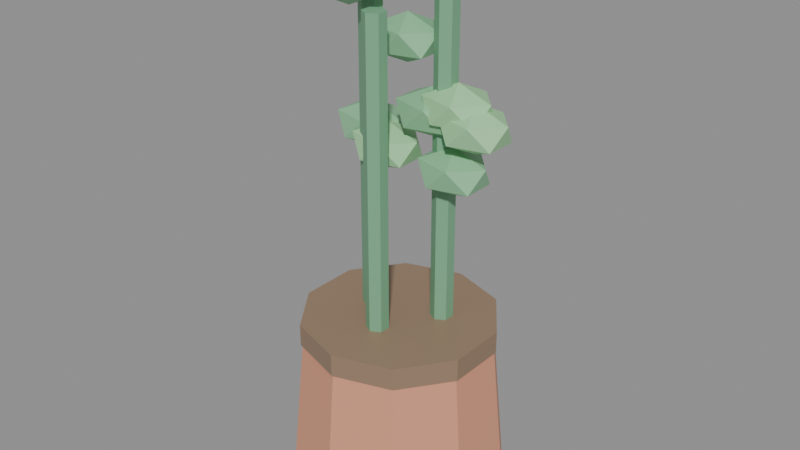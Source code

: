 # Source: PLANTA_MANJERICAO_v01.blend  (saved by Blender 4.2.66; exported with 4.5.12 LTS)
import bpy
from mathutils import Matrix  # noqa: F401  (used for matrix-valued properties, if any)

bpy.ops.wm.read_factory_settings(use_empty=True)
scene = bpy.context.scene
scene.name = 'Scene'

# ---- materials (node trees are filled in below, after node groups)
mat_polyroom_pbr = bpy.data.materials.new('Polyroom_PBR')

# ---- material node trees
mat_polyroom_pbr.use_nodes = True; mat_polyroom_pbr.node_tree.nodes.clear()
_N = mat_polyroom_pbr.node_tree.nodes; _L = mat_polyroom_pbr.node_tree.links
n0 = _N.new('ShaderNodeOutputMaterial'); n0.name = 'Material Output'; n0.location = (300, 0)
n1 = _N.new('ShaderNodeBsdfPrincipled'); n1.name = 'Principled BSDF'; n1.location = (0, 0)
n2 = _N.new('ShaderNodeVertexColor'); n2.name = 'Color Attribute'; n2.location = (-300, 0)
n2.layer_name = 'Color'
_L.new(n2.outputs[0], n1.inputs[0])
_L.new(n1.outputs[0], n0.inputs[0])
n0.is_active_output = True

# ---- meshes
me_planta_manjericao = bpy.data.meshes.new('PLANTA_MANJERICAO')
me_planta_manjericao.from_pydata([(0.0, 0.1, 0.0), (0.0, 0.085, 0.16), (0.05878, 0.0809, 0.0), (0.04996, 0.06877, 0.16), (0.09511, 0.0309, 0.0), (0.08084, 0.02627, 0.16), (0.09511, -0.0309, 0.0), (0.08084, -0.02627, 0.16), (0.05878, -0.0809, 0.0), (0.04996, -0.06877, 0.16), (0.0, -0.1, 0.0), (0.0, -0.085, 0.16), (-0.05878, -0.0809, 0.0), (-0.04996, -0.06877, 0.16), (-0.09511, -0.0309, 0.0), (-0.08084, -0.02627, 0.16), (-0.09511, 0.0309, 0.0), (-0.08084, 0.02627, 0.16), (-0.05878, 0.0809, 0.0), (-0.04996, 0.06877, 0.16), (0.0, 0.088, 0.145), (0.0, 0.088, 0.165), (0.05173, 0.07119, 0.145), (0.05173, 0.07119, 0.165), (0.08369, 0.02719, 0.145), (0.08369, 0.02719, 0.165), (0.08369, -0.02719, 0.145), (0.08369, -0.02719, 0.165), (0.05173, -0.07119, 0.145), (0.05173, -0.07119, 0.165), (0.0, -0.088, 0.145), (0.0, -0.088, 0.165), (-0.05173, -0.07119, 0.145), (-0.05173, -0.07119, 0.165), (-0.08369, -0.02719, 0.145), (-0.08369, -0.02719, 0.165), (-0.08369, 0.02719, 0.145), (-0.08369, 0.02719, 0.165), (-0.05173, 0.07119, 0.145), (-0.05173, 0.07119, 0.165), (-0.03, 0.01, 0.16), (-0.03, 0.01, 0.46), (-0.02134, 0.005, 0.16), (-0.02134, 0.005, 0.46), (-0.02134, -0.005, 0.16), (-0.02134, -0.005, 0.46), (-0.03, -0.01, 0.16), (-0.03, -0.01, 0.46), (-0.03866, -0.005, 0.16), (-0.03866, -0.005, 0.46), (-0.03866, 0.005, 0.16), (-0.03866, 0.005, 0.46), (0.03, 0.03, 0.16), (0.03, 0.03, 0.5), (0.03866, 0.025, 0.16), (0.03866, 0.025, 0.5), (0.03866, 0.015, 0.16), (0.03866, 0.015, 0.5), (0.03, 0.01, 0.16), (0.03, 0.01, 0.5), (0.02134, 0.015, 0.16), (0.02134, 0.015, 0.5), (0.02134, 0.025, 0.16), (0.02134, 0.025, 0.5), (0.0, -0.02, 0.16), (0.0, -0.02, 0.44), (0.00866, -0.025, 0.16), (0.00866, -0.025, 0.44), (0.00866, -0.035, 0.16), (0.00866, -0.035, 0.44), (0.0, -0.04, 0.16), (0.0, -0.04, 0.44), (-0.00866, -0.035, 0.16), (-0.00866, -0.035, 0.44), (-0.00866, -0.025, 0.16), (-0.00866, -0.025, 0.44), (-0.0123, 0.02464, 0.3831), (0.01303, 0.009924, 0.3948), (-0.02197, 0.0008263, 0.3948), (-0.0436, 0.02464, 0.3948), (-0.02197, 0.04846, 0.3948), (0.01303, 0.03936, 0.3948), (-0.002625, 0.0008263, 0.4135), (-0.03762, 0.009924, 0.4135), (-0.03762, 0.03936, 0.4135), (-0.002625, 0.04846, 0.4135), (0.01901, 0.02464, 0.4135), (-0.0123, 0.02464, 0.4251), (0.04204, 0.02056, 0.3375), (0.06736, 0.00584, 0.3491), (0.03236, -0.003258, 0.3491), (0.01073, 0.02056, 0.3491), (0.03236, 0.04438, 0.3491), (0.06736, 0.03528, 0.3491), (0.05171, -0.003258, 0.3679), (0.01671, 0.00584, 0.3679), (0.01671, 0.03528, 0.3679), (0.05171, 0.04438, 0.3679), (0.07334, 0.02056, 0.3679), (0.04204, 0.02056, 0.3795), (0.0424, 0.01616, 0.285), (0.06772, 0.001443, 0.2966), (0.03272, -0.007655, 0.2966), (0.01109, 0.01616, 0.2966), (0.03272, 0.03998, 0.2966), (0.06772, 0.03088, 0.2966), (0.05207, -0.007655, 0.3154), (0.01707, 0.001443, 0.3154), (0.01707, 0.03088, 0.3154), (0.05207, 0.03998, 0.3154), (0.0737, 0.01616, 0.3154), (0.0424, 0.01616, 0.327), (-0.02147, 0.009543, 0.2935), (0.003859, -0.005177, 0.3051), (-0.03114, -0.01428, 0.3051), (-0.05277, 0.009543, 0.3051), (-0.03114, 0.03336, 0.3051), (0.003859, 0.02426, 0.3051), (-0.01179, -0.01428, 0.3239), (-0.04679, -0.005177, 0.3239), (-0.04679, 0.02426, 0.3239), (-0.01179, 0.03336, 0.3239), (0.009838, 0.009543, 0.3239), (-0.02147, 0.009543, 0.3355), (-0.05453, 0.02809, 0.2988), (-0.02921, 0.01337, 0.3104), (-0.06421, 0.00427, 0.3104), (-0.08584, 0.02809, 0.3104), (-0.06421, 0.05191, 0.3104), (-0.02921, 0.04281, 0.3104), (-0.04486, 0.00427, 0.3292), (-0.07986, 0.01337, 0.3292), (-0.07986, 0.04281, 0.3292), (-0.04486, 0.05191, 0.3292), (-0.02323, 0.02809, 0.3292), (-0.05453, 0.02809, 0.3408), (0.008633, 0.05064, 0.4306), (0.03396, 0.03592, 0.4422), (-0.00104, 0.02682, 0.4422), (-0.02267, 0.05064, 0.4422), (-0.00104, 0.07446, 0.4422), (0.03396, 0.06536, 0.4422), (0.01831, 0.02682, 0.461), (-0.01669, 0.03592, 0.461), (-0.01669, 0.06536, 0.461), (0.01831, 0.07446, 0.461), (0.03994, 0.05064, 0.461), (0.008633, 0.05064, 0.4726), (-0.03528, -0.01849, 0.4352), (-0.009958, -0.03321, 0.4468), (-0.04496, -0.0423, 0.4468), (-0.06659, -0.01849, 0.4468), (-0.04496, 0.005331, 0.4468), (-0.009958, -0.003767, 0.4468), (-0.02561, -0.0423, 0.4656), (-0.06061, -0.03321, 0.4656), (-0.06061, -0.003767, 0.4656), (-0.02561, 0.005331, 0.4656), (-0.00398, -0.01849, 0.4656), (-0.03528, -0.01849, 0.4772), (0.06025, 0.01815, 0.3253), (0.08558, 0.003426, 0.3369), (0.05058, -0.005672, 0.3369), (0.02895, 0.01815, 0.3369), (0.05058, 0.04196, 0.3369), (0.08558, 0.03287, 0.3369), (0.06992, -0.005672, 0.3557), (0.03492, 0.003426, 0.3557), (0.03492, 0.03287, 0.3557), (0.06992, 0.04196, 0.3557), (0.09155, 0.01815, 0.3557), (0.06025, 0.01815, 0.3673), (0.01597, 0.02037, 0.3284), (0.0413, 0.005655, 0.34), (0.006299, -0.003443, 0.34), (-0.01533, 0.02037, 0.34), (0.006299, 0.04419, 0.34), (0.0413, 0.0351, 0.34), (0.02565, -0.003443, 0.3587), (-0.009353, 0.005655, 0.3587), (-0.009353, 0.0351, 0.3587), (0.02565, 0.04419, 0.3587), (0.04728, 0.02037, 0.3587), (0.01597, 0.02037, 0.3704)], [], [(0, 1, 3, 2), (2, 3, 5, 4), (4, 5, 7, 6), (6, 7, 9, 8), (8, 9, 11, 10), (10, 11, 13, 12), (12, 13, 15, 14), (14, 15, 17, 16), (3, 1, 19, 17, 15, 13, 11, 9, 7, 5), (16, 17, 19, 18), (18, 19, 1, 0), (0, 2, 4, 6, 8, 10, 12, 14, 16, 18), (20, 21, 23, 22), (22, 23, 25, 24), (24, 25, 27, 26), (26, 27, 29, 28), (28, 29, 31, 30), (30, 31, 33, 32), (32, 33, 35, 34), (34, 35, 37, 36), (23, 21, 39, 37, 35, 33, 31, 29, 27, 25), (36, 37, 39, 38), (38, 39, 21, 20), (20, 22, 24, 26, 28, 30, 32, 34, 36, 38), (40, 41, 43, 42), (42, 43, 45, 44), (44, 45, 47, 46), (46, 47, 49, 48), (43, 41, 51, 49, 47, 45), (48, 49, 51, 50), (50, 51, 41, 40), (40, 42, 44, 46, 48, 50), (52, 53, 55, 54), (54, 55, 57, 56), (56, 57, 59, 58), (58, 59, 61, 60), (55, 53, 63, 61, 59, 57), (60, 61, 63, 62), (62, 63, 53, 52), (52, 54, 56, 58, 60, 62), (64, 65, 67, 66), (66, 67, 69, 68), (68, 69, 71, 70), (70, 71, 73, 72), (67, 65, 75, 73, 71, 69), (72, 73, 75, 74), (74, 75, 65, 64), (64, 66, 68, 70, 72, 74), (76, 77, 78), (77, 76, 81), (76, 78, 79), (76, 79, 80), (76, 80, 81), (77, 81, 86), (78, 77, 82), (79, 78, 83), (80, 79, 84), (81, 80, 85), (77, 86, 82), (78, 82, 83), (79, 83, 84), (80, 84, 85), (81, 85, 86), (82, 86, 87), (83, 82, 87), (84, 83, 87), (85, 84, 87), (86, 85, 87), (88, 89, 90), (89, 88, 93), (88, 90, 91), (88, 91, 92), (88, 92, 93), (89, 93, 98), (90, 89, 94), (91, 90, 95), (92, 91, 96), (93, 92, 97), (89, 98, 94), (90, 94, 95), (91, 95, 96), (92, 96, 97), (93, 97, 98), (94, 98, 99), (95, 94, 99), (96, 95, 99), (97, 96, 99), (98, 97, 99), (100, 101, 102), (101, 100, 105), (100, 102, 103), (100, 103, 104), (100, 104, 105), (101, 105, 110), (102, 101, 106), (103, 102, 107), (104, 103, 108), (105, 104, 109), (101, 110, 106), (102, 106, 107), (103, 107, 108), (104, 108, 109), (105, 109, 110), (106, 110, 111), (107, 106, 111), (108, 107, 111), (109, 108, 111), (110, 109, 111), (112, 113, 114), (113, 112, 117), (112, 114, 115), (112, 115, 116), (112, 116, 117), (113, 117, 122), (114, 113, 118), (115, 114, 119), (116, 115, 120), (117, 116, 121), (113, 122, 118), (114, 118, 119), (115, 119, 120), (116, 120, 121), (117, 121, 122), (118, 122, 123), (119, 118, 123), (120, 119, 123), (121, 120, 123), (122, 121, 123), (124, 125, 126), (125, 124, 129), (124, 126, 127), (124, 127, 128), (124, 128, 129), (125, 129, 134), (126, 125, 130), (127, 126, 131), (128, 127, 132), (129, 128, 133), (125, 134, 130), (126, 130, 131), (127, 131, 132), (128, 132, 133), (129, 133, 134), (130, 134, 135), (131, 130, 135), (132, 131, 135), (133, 132, 135), (134, 133, 135), (136, 137, 138), (137, 136, 141), (136, 138, 139), (136, 139, 140), (136, 140, 141), (137, 141, 146), (138, 137, 142), (139, 138, 143), (140, 139, 144), (141, 140, 145), (137, 146, 142), (138, 142, 143), (139, 143, 144), (140, 144, 145), (141, 145, 146), (142, 146, 147), (143, 142, 147), (144, 143, 147), (145, 144, 147), (146, 145, 147), (148, 149, 150), (149, 148, 153), (148, 150, 151), (148, 151, 152), (148, 152, 153), (149, 153, 158), (150, 149, 154), (151, 150, 155), (152, 151, 156), (153, 152, 157), (149, 158, 154), (150, 154, 155), (151, 155, 156), (152, 156, 157), (153, 157, 158), (154, 158, 159), (155, 154, 159), (156, 155, 159), (157, 156, 159), (158, 157, 159), (160, 161, 162), (161, 160, 165), (160, 162, 163), (160, 163, 164), (160, 164, 165), (161, 165, 170), (162, 161, 166), (163, 162, 167), (164, 163, 168), (165, 164, 169), (161, 170, 166), (162, 166, 167), (163, 167, 168), (164, 168, 169), (165, 169, 170), (166, 170, 171), (167, 166, 171), (168, 167, 171), (169, 168, 171), (170, 169, 171), (172, 173, 174), (173, 172, 177), (172, 174, 175), (172, 175, 176), (172, 176, 177), (173, 177, 182), (174, 173, 178), (175, 174, 179), (176, 175, 180), (177, 176, 181), (173, 182, 178), (174, 178, 179), (175, 179, 180), (176, 180, 181), (177, 181, 182), (178, 182, 183), (179, 178, 183), (180, 179, 183), (181, 180, 183), (182, 181, 183)])
_uv = me_planta_manjericao.uv_layers.new(name='UVMap')
_uv.uv.foreach_set('vector', [0.4865, 0.2014, 0.4865, 0.0127, 0.55, 0.01069, 0.5613, 0.199, 0.5613, 0.199, 0.55, 0.01069, 0.6019, 0.01493, 0.6223, 0.204, 0.4865, 0.4341, 0.4865, 0.2471, 0.55, 0.2452, 0.5613, 0.4318, 0.5613, 0.4318, 0.55, 0.2452, 0.6017, 0.2508, 0.622, 0.4384, 0.2624, 0.6724, 0.2769, 0.4797, 0.3281, 0.486, 0.3226, 0.6799, 0.3226, 0.6799, 0.3281, 0.486, 0.3917, 0.486, 0.3974, 0.6799, 0.3974, 0.6799, 0.3917, 0.486, 0.4435, 0.4797, 0.4583, 0.6724, 0.4797, 0.6751, 0.5013, 0.4864, 0.5464, 0.4797, 0.5327, 0.6672, 0.1086, 0.4801, 0.04808, 0.4604, 0.01069, 0.409, 0.01069, 0.3454, 0.04808, 0.2939, 0.1086, 0.2743, 0.1691, 0.2939, 0.2065, 0.3454, 0.2065, 0.409, 0.1691, 0.4604, 0.5327, 0.6672, 0.5464, 0.4797, 0.6092, 0.4797, 0.6066, 0.6672, 0.6066, 0.6672, 0.6092, 0.4797, 0.6658, 0.4864, 0.6732, 0.6751, 0.01069, 0.1692, 0.01069, 0.09436, 0.05468, 0.03382, 0.1259, 0.01069, 0.197, 0.03382, 0.241, 0.09436, 0.241, 0.1692, 0.197, 0.2297, 0.1259, 0.2529, 0.05468, 0.2297, 0.2138, 0.7009, 0.2377, 0.6997, 0.241, 0.7655, 0.2171, 0.7667, 0.2171, 0.7667, 0.241, 0.7655, 0.2377, 0.8193, 0.2138, 0.8205, 0.07744, 0.6968, 0.1012, 0.6953, 0.1052, 0.761, 0.08152, 0.7625, 0.08152, 0.7625, 0.1052, 0.761, 0.1012, 0.8147, 0.07744, 0.8161, 0.08401, 0.5015, 0.1079, 0.5015, 0.1013, 0.5545, 0.07744, 0.5545, 0.07744, 0.5545, 0.1013, 0.5545, 0.1013, 0.6203, 0.07744, 0.6204, 0.07744, 0.6204, 0.1013, 0.6203, 0.1079, 0.6739, 0.08401, 0.6739, 0.16, 0.6724, 0.1362, 0.6717, 0.1293, 0.6251, 0.1531, 0.6258, 0.3011, 0.2035, 0.2624, 0.1502, 0.2624, 0.08432, 0.3011, 0.03104, 0.3637, 0.01069, 0.4264, 0.03104, 0.4651, 0.08432, 0.4651, 0.1502, 0.4264, 0.2035, 0.3637, 0.2238, 0.1531, 0.6258, 0.1293, 0.6251, 0.1293, 0.5601, 0.1531, 0.5608, 0.1531, 0.5608, 0.1293, 0.5601, 0.1362, 0.5015, 0.16, 0.5022, 0.2624, 0.3847, 0.2624, 0.3188, 0.3011, 0.2655, 0.3637, 0.2452, 0.4264, 0.2655, 0.4651, 0.3188, 0.4651, 0.3847, 0.4264, 0.4379, 0.3637, 0.4583, 0.3011, 0.4379, 0.8428, 0.3694, 0.8428, 0.01069, 0.8546, 0.01108, 0.8546, 0.3698, 0.8095, 0.7956, 0.8095, 0.439, 0.8216, 0.439, 0.8216, 0.7956, 0.7266, 0.7491, 0.7266, 0.3911, 0.7346, 0.3927, 0.7346, 0.7506, 0.7346, 0.7506, 0.7346, 0.3927, 0.7465, 0.3922, 0.7465, 0.7502, 0.4975, 0.9291, 0.487, 0.9351, 0.4765, 0.9291, 0.4765, 0.917, 0.487, 0.9109, 0.4975, 0.917, 0.7266, 0.3697, 0.7266, 0.01221, 0.7351, 0.01069, 0.7351, 0.3682, 0.7351, 0.3682, 0.7351, 0.01069, 0.7468, 0.01124, 0.7468, 0.3688, 0.2697, 0.9399, 0.2592, 0.9339, 0.2592, 0.9218, 0.2697, 0.9157, 0.2802, 0.9218, 0.2802, 0.9339, 0.8095, 0.4173, 0.8095, 0.01069, 0.8214, 0.01108, 0.8214, 0.4176, 0.2289, 0.6784, 0.2289, 0.2743, 0.241, 0.2743, 0.241, 0.6784, 0.6853, 0.4164, 0.6853, 0.01069, 0.6934, 0.01223, 0.6934, 0.4179, 0.6934, 0.4179, 0.6934, 0.01223, 0.7052, 0.01182, 0.7052, 0.4175, 0.8637, 0.3973, 0.8637, 0.4094, 0.8533, 0.4154, 0.8428, 0.4094, 0.8428, 0.3973, 0.8533, 0.3912, 0.6437, 0.4174, 0.6437, 0.01221, 0.6522, 0.01069, 0.6522, 0.4159, 0.6522, 0.4159, 0.6522, 0.01069, 0.6639, 0.01124, 0.6639, 0.4164, 0.9481, 0.7883, 0.9376, 0.7943, 0.9271, 0.7883, 0.9271, 0.7762, 0.9376, 0.7701, 0.9481, 0.7762, 0.04419, 0.8363, 0.04419, 0.5015, 0.05605, 0.5019, 0.05605, 0.8367, 0.01069, 0.8343, 0.01069, 0.5015, 0.0228, 0.5015, 0.0228, 0.8343, 0.7682, 0.3448, 0.7682, 0.01069, 0.7763, 0.01223, 0.7763, 0.3464, 0.7763, 0.3464, 0.7763, 0.01223, 0.7881, 0.01182, 0.7881, 0.3459, 0.487, 0.8895, 0.4765, 0.8835, 0.4765, 0.8714, 0.487, 0.8653, 0.4975, 0.8714, 0.4975, 0.8835, 0.7679, 0.7263, 0.7679, 0.3926, 0.7764, 0.3911, 0.7764, 0.7248, 0.7764, 0.7248, 0.7764, 0.3911, 0.7881, 0.3917, 0.7881, 0.7254, 0.2592, 0.8883, 0.2592, 0.8762, 0.2697, 0.8701, 0.2802, 0.8762, 0.2802, 0.8883, 0.2697, 0.8943, 0.2971, 0.7351, 0.2864, 0.7013, 0.3251, 0.7216, 0.2864, 0.7013, 0.2971, 0.7351, 0.2624, 0.7277, 0.2971, 0.7351, 0.3251, 0.7216, 0.3251, 0.7606, 0.2971, 0.7351, 0.3251, 0.7606, 0.2864, 0.7643, 0.2971, 0.7351, 0.2864, 0.7643, 0.2624, 0.7277, 0.648, 0.7321, 0.648, 0.6965, 0.6717, 0.7143, 0.876, 0.2316, 0.8796, 0.1949, 0.8994, 0.2091, 0.8796, 0.2656, 0.876, 0.2316, 0.8994, 0.2528, 0.5874, 0.8821, 0.5874, 0.921, 0.5638, 0.9031, 0.4541, 0.8982, 0.454, 0.9418, 0.4307, 0.9194, 0.648, 0.7321, 0.6717, 0.7143, 0.6667, 0.7431, 0.876, 0.2316, 0.8994, 0.2091, 0.8994, 0.2528, 0.5874, 0.921, 0.5681, 0.9283, 0.5638, 0.9031, 0.5874, 0.8821, 0.5638, 0.9031, 0.5681, 0.8653, 0.4541, 0.8982, 0.4307, 0.9194, 0.434, 0.8854, 0.9058, 0.4594, 0.9058, 0.4983, 0.8777, 0.4728, 0.867, 0.439, 0.9058, 0.4594, 0.8777, 0.4728, 0.843, 0.4654, 0.867, 0.439, 0.8777, 0.4728, 0.867, 0.5021, 0.843, 0.4654, 0.8777, 0.4728, 0.9058, 0.4983, 0.867, 0.5021, 0.8777, 0.4728, 0.8777, 0.7261, 0.867, 0.6923, 0.9058, 0.7126, 0.867, 0.6923, 0.8777, 0.7261, 0.843, 0.7187, 0.8777, 0.7261, 0.9058, 0.7126, 0.9058, 0.7516, 0.8777, 0.7261, 0.9058, 0.7516, 0.867, 0.7553, 0.8777, 0.7261, 0.867, 0.7553, 0.843, 0.7187, 0.6838, 0.9765, 0.6838, 0.9409, 0.7075, 0.9587, 0.876, 0.3237, 0.8796, 0.2869, 0.8994, 0.3012, 0.8796, 0.3576, 0.876, 0.3237, 0.8994, 0.3449, 0.9172, 0.8338, 0.9172, 0.8727, 0.8937, 0.8548, 0.9505, 0.4517, 0.9505, 0.4954, 0.9271, 0.473, 0.6838, 0.9765, 0.7075, 0.9587, 0.7025, 0.9875, 0.876, 0.3237, 0.8994, 0.3012, 0.8994, 0.3449, 0.9172, 0.8727, 0.8979, 0.8799, 0.8937, 0.8548, 0.9172, 0.8338, 0.8937, 0.8548, 0.8979, 0.817, 0.9505, 0.4517, 0.9271, 0.473, 0.9305, 0.439, 0.7465, 0.7924, 0.7465, 0.8313, 0.7184, 0.8058, 0.7077, 0.772, 0.7465, 0.7924, 0.7184, 0.8058, 0.6838, 0.7984, 0.7077, 0.772, 0.7184, 0.8058, 0.7077, 0.8351, 0.6838, 0.7984, 0.7184, 0.8058, 0.7465, 0.8313, 0.7077, 0.8351, 0.7184, 0.8058, 0.7184, 0.8903, 0.7077, 0.8565, 0.7465, 0.8768, 0.7077, 0.8565, 0.7184, 0.8903, 0.6838, 0.8828, 0.7184, 0.8903, 0.7465, 0.8768, 0.7465, 0.9157, 0.7184, 0.8903, 0.7465, 0.9157, 0.7077, 0.9195, 0.7184, 0.8903, 0.7077, 0.9195, 0.6838, 0.8828, 0.9208, 0.4004, 0.9208, 0.3647, 0.9445, 0.3826, 0.4307, 0.8301, 0.4343, 0.7934, 0.4541, 0.8076, 0.4343, 0.8641, 0.4307, 0.8301, 0.4541, 0.8513, 0.5424, 0.8821, 0.5424, 0.921, 0.5189, 0.9031, 0.9505, 0.5362, 0.9505, 0.5799, 0.9271, 0.5574, 0.9208, 0.4004, 0.9445, 0.3826, 0.9395, 0.4114, 0.4307, 0.8301, 0.4541, 0.8076, 0.4541, 0.8513, 0.5424, 0.921, 0.5231, 0.9283, 0.5189, 0.9031, 0.5424, 0.8821, 0.5189, 0.9031, 0.5231, 0.8653, 0.9505, 0.5362, 0.9271, 0.5574, 0.9305, 0.5235, 0.1532, 0.7782, 0.192, 0.782, 0.1639, 0.8075, 0.1293, 0.8149, 0.1532, 0.7782, 0.1639, 0.8075, 0.1532, 0.8413, 0.1293, 0.8149, 0.1639, 0.8075, 0.192, 0.8209, 0.1532, 0.8413, 0.1639, 0.8075, 0.192, 0.782, 0.192, 0.8209, 0.1639, 0.8075, 0.5144, 0.8101, 0.4797, 0.8175, 0.5037, 0.7809, 0.4797, 0.8175, 0.5144, 0.8101, 0.5037, 0.8439, 0.5144, 0.8101, 0.5037, 0.7809, 0.5424, 0.7846, 0.5144, 0.8101, 0.5424, 0.7846, 0.5424, 0.8236, 0.5144, 0.8101, 0.5424, 0.8236, 0.5037, 0.8439, 0.9384, 0.937, 0.9384, 0.9013, 0.9621, 0.9192, 0.876, 0.04746, 0.8796, 0.01069, 0.8994, 0.02497, 0.8796, 0.08139, 0.876, 0.04746, 0.8994, 0.06866, 0.6323, 0.8821, 0.6323, 0.921, 0.6088, 0.9031, 0.9442, 0.2076, 0.9442, 0.2513, 0.9208, 0.2288, 0.9384, 0.937, 0.9621, 0.9192, 0.9571, 0.948, 0.876, 0.04746, 0.8994, 0.02497, 0.8994, 0.06866, 0.6323, 0.921, 0.613, 0.9283, 0.6088, 0.9031, 0.6323, 0.8821, 0.6088, 0.9031, 0.613, 0.8653, 0.9442, 0.2076, 0.9208, 0.2288, 0.9242, 0.1949, 0.5878, 0.7809, 0.6266, 0.7846, 0.5985, 0.8101, 0.5638, 0.8175, 0.5878, 0.7809, 0.5985, 0.8101, 0.5878, 0.8439, 0.5638, 0.8175, 0.5985, 0.8101, 0.6266, 0.8236, 0.5878, 0.8439, 0.5985, 0.8101, 0.6266, 0.7846, 0.6266, 0.8236, 0.5985, 0.8101, 0.3812, 0.7305, 0.3465, 0.7379, 0.3705, 0.7013, 0.3465, 0.7379, 0.3812, 0.7305, 0.3705, 0.7643, 0.3812, 0.7305, 0.3705, 0.7013, 0.4093, 0.705, 0.3812, 0.7305, 0.4093, 0.705, 0.4093, 0.744, 0.3812, 0.7305, 0.4093, 0.744, 0.3705, 0.7643, 0.9386, 0.8689, 0.9386, 0.8333, 0.9623, 0.8511, 0.876, 0.1395, 0.8796, 0.1028, 0.8994, 0.117, 0.8796, 0.1735, 0.876, 0.1395, 0.8994, 0.1607, 0.9444, 0.0275, 0.9444, 0.0664, 0.9208, 0.04849, 0.9505, 0.6206, 0.9505, 0.6643, 0.9271, 0.6418, 0.9386, 0.8689, 0.9623, 0.8511, 0.9573, 0.8799, 0.876, 0.1395, 0.8994, 0.117, 0.8994, 0.1607, 0.9444, 0.0664, 0.9251, 0.07365, 0.9208, 0.04849, 0.9444, 0.0275, 0.9208, 0.04849, 0.9251, 0.01069, 0.9505, 0.6206, 0.9271, 0.6418, 0.9305, 0.6079, 0.1069, 0.8784, 0.1069, 0.9174, 0.07887, 0.8919, 0.06816, 0.8581, 0.1069, 0.8784, 0.07887, 0.8919, 0.04419, 0.8845, 0.06816, 0.8581, 0.07887, 0.8919, 0.06816, 0.9211, 0.04419, 0.8845, 0.07887, 0.8919, 0.1069, 0.9174, 0.06816, 0.9211, 0.07887, 0.8919, 0.1639, 0.723, 0.1293, 0.7305, 0.1532, 0.6938, 0.1293, 0.7305, 0.1639, 0.723, 0.1532, 0.7568, 0.1639, 0.723, 0.1532, 0.6938, 0.192, 0.6975, 0.1639, 0.723, 0.192, 0.6975, 0.192, 0.7365, 0.1639, 0.723, 0.192, 0.7365, 0.1532, 0.7568, 0.7289, 0.9765, 0.7289, 0.9409, 0.7526, 0.9587, 0.1814, 0.6303, 0.185, 0.5936, 0.2048, 0.6078, 0.185, 0.6643, 0.1814, 0.6303, 0.2048, 0.6515, 0.1528, 0.8795, 0.1528, 0.9184, 0.1293, 0.9005, 0.917, 0.914, 0.917, 0.9577, 0.8937, 0.9353, 0.7289, 0.9765, 0.7526, 0.9587, 0.7476, 0.9875, 0.1814, 0.6303, 0.2048, 0.6078, 0.2048, 0.6515, 0.1528, 0.9184, 0.1335, 0.9256, 0.1293, 0.9005, 0.1528, 0.8795, 0.1293, 0.9005, 0.1335, 0.8627, 0.917, 0.914, 0.8937, 0.9353, 0.897, 0.9013, 0.3251, 0.806, 0.3251, 0.845, 0.2971, 0.8195, 0.2864, 0.7857, 0.3251, 0.806, 0.2971, 0.8195, 0.2624, 0.8121, 0.2864, 0.7857, 0.2971, 0.8195, 0.2864, 0.8487, 0.2624, 0.8121, 0.2971, 0.8195, 0.3251, 0.845, 0.2864, 0.8487, 0.2971, 0.8195, 0.8777, 0.5527, 0.843, 0.5601, 0.867, 0.5235, 0.843, 0.5601, 0.8777, 0.5527, 0.867, 0.5865, 0.8777, 0.5527, 0.867, 0.5235, 0.9058, 0.5272, 0.8777, 0.5527, 0.9058, 0.5272, 0.9058, 0.5662, 0.8777, 0.5527, 0.9058, 0.5662, 0.867, 0.5865, 0.04419, 0.9781, 0.04419, 0.9425, 0.0679, 0.9603, 0.4307, 0.738, 0.4343, 0.7013, 0.4541, 0.7155, 0.4343, 0.772, 0.4307, 0.738, 0.4541, 0.7592, 0.9444, 0.1118, 0.9444, 0.1507, 0.9208, 0.1328, 0.9442, 0.2997, 0.9442, 0.3433, 0.9208, 0.3209, 0.04419, 0.9781, 0.0679, 0.9603, 0.06289, 0.9892, 0.4307, 0.738, 0.4541, 0.7155, 0.4541, 0.7592, 0.9444, 0.1507, 0.9251, 0.158, 0.9208, 0.1328, 0.9444, 0.1118, 0.9208, 0.1328, 0.9251, 0.09504, 0.9442, 0.2997, 0.9208, 0.3209, 0.9242, 0.2869, 0.4093, 0.806, 0.4093, 0.845, 0.3812, 0.8195, 0.3705, 0.7857, 0.4093, 0.806, 0.3812, 0.8195, 0.3465, 0.8121, 0.3705, 0.7857, 0.3812, 0.8195, 0.3705, 0.8487, 0.3465, 0.8121, 0.3812, 0.8195, 0.4093, 0.845, 0.3705, 0.8487, 0.3812, 0.8195, 0.5144, 0.7303, 0.5037, 0.6965, 0.5424, 0.7168, 0.5037, 0.6965, 0.5144, 0.7303, 0.4797, 0.7228, 0.5144, 0.7303, 0.5424, 0.7168, 0.5424, 0.7558, 0.5144, 0.7303, 0.5424, 0.7558, 0.5037, 0.7595, 0.5144, 0.7303, 0.5037, 0.7595, 0.4797, 0.7228, 0.2138, 0.9696, 0.2138, 0.934, 0.2375, 0.9518, 0.1814, 0.5382, 0.185, 0.5015, 0.2048, 0.5158, 0.185, 0.5722, 0.1814, 0.5382, 0.2048, 0.5594, 0.3701, 0.8869, 0.3701, 0.9258, 0.3465, 0.9079, 0.9505, 0.705, 0.9505, 0.7487, 0.9271, 0.7262, 0.2138, 0.9696, 0.2375, 0.9518, 0.2325, 0.9806, 0.1814, 0.5382, 0.2048, 0.5158, 0.2048, 0.5594, 0.3701, 0.9258, 0.3508, 0.9331, 0.3465, 0.9079, 0.3701, 0.8869, 0.3465, 0.9079, 0.3508, 0.8701, 0.9505, 0.705, 0.9271, 0.7262, 0.9305, 0.6923, 0.6266, 0.7168, 0.6266, 0.7558, 0.5985, 0.7303, 0.5878, 0.6965, 0.6266, 0.7168, 0.5985, 0.7303, 0.5638, 0.7228, 0.5878, 0.6965, 0.5985, 0.7303, 0.5878, 0.7595, 0.5638, 0.7228, 0.5985, 0.7303, 0.6266, 0.7558, 0.5878, 0.7595, 0.5985, 0.7303, 0.8777, 0.6371, 0.843, 0.6445, 0.867, 0.6079, 0.843, 0.6445, 0.8777, 0.6371, 0.867, 0.6709, 0.8777, 0.6371, 0.867, 0.6079, 0.9058, 0.6116, 0.8777, 0.6371, 0.9058, 0.6116, 0.9058, 0.6506, 0.8777, 0.6371, 0.9058, 0.6506, 0.867, 0.6709, 0.9656, 0.2305, 0.9656, 0.1949, 0.9893, 0.2127, 0.2138, 0.8787, 0.2174, 0.8419, 0.2372, 0.8562, 0.2174, 0.9126, 0.2138, 0.8787, 0.2372, 0.8999, 0.3251, 0.8869, 0.3251, 0.9258, 0.3016, 0.9079, 0.8329, 0.9141, 0.8329, 0.9578, 0.8095, 0.9353, 0.9656, 0.2305, 0.9893, 0.2127, 0.9843, 0.2415, 0.2138, 0.8787, 0.2372, 0.8562, 0.2372, 0.8999, 0.3251, 0.9258, 0.3058, 0.9331, 0.3016, 0.9079, 0.3251, 0.8869, 0.3016, 0.9079, 0.3058, 0.8701, 0.8329, 0.9141, 0.8095, 0.9353, 0.8129, 0.9014, 0.8335, 0.817, 0.8723, 0.8207, 0.8442, 0.8462, 0.8095, 0.8536, 0.8335, 0.817, 0.8442, 0.8462, 0.8335, 0.88, 0.8095, 0.8536, 0.8442, 0.8462, 0.8723, 0.8597, 0.8335, 0.88, 0.8442, 0.8462, 0.8723, 0.8207, 0.8723, 0.8597, 0.8442, 0.8462])
_ca = me_planta_manjericao.color_attributes.new('Color', 'FLOAT_COLOR', 'POINT')
_ca.data.foreach_set('color', [0.72, 0.32, 0.2, 1.0, 0.72, 0.32, 0.2, 1.0, 0.72, 0.32, 0.2, 1.0, 0.72, 0.32, 0.2, 1.0, 0.72, 0.32, 0.2, 1.0, 0.72, 0.32, 0.2, 1.0, 0.72, 0.32, 0.2, 1.0, 0.72, 0.32, 0.2, 1.0, 0.72, 0.32, 0.2, 1.0, 0.72, 0.32, 0.2, 1.0, 0.72, 0.32, 0.2, 1.0, 0.72, 0.32, 0.2, 1.0, 0.72, 0.32, 0.2, 1.0, 0.72, 0.32, 0.2, 1.0, 0.72, 0.32, 0.2, 1.0, 0.72, 0.32, 0.2, 1.0, 0.72, 0.32, 0.2, 1.0, 0.72, 0.32, 0.2, 1.0, 0.72, 0.32, 0.2, 1.0, 0.72, 0.32, 0.2, 1.0, 0.3, 0.2, 0.13, 1.0, 0.3, 0.2, 0.13, 1.0, 0.3, 0.2, 0.13, 1.0, 0.3, 0.2, 0.13, 1.0, 0.3, 0.2, 0.13, 1.0, 0.3, 0.2, 0.13, 1.0, 0.3, 0.2, 0.13, 1.0, 0.3, 0.2, 0.13, 1.0, 0.3, 0.2, 0.13, 1.0, 0.3, 0.2, 0.13, 1.0, 0.3, 0.2, 0.13, 1.0, 0.3, 0.2, 0.13, 1.0, 0.3, 0.2, 0.13, 1.0, 0.3, 0.2, 0.13, 1.0, 0.3, 0.2, 0.13, 1.0, 0.3, 0.2, 0.13, 1.0, 0.3, 0.2, 0.13, 1.0, 0.3, 0.2, 0.13, 1.0, 0.3, 0.2, 0.13, 1.0, 0.3, 0.2, 0.13, 1.0, 0.18, 0.42, 0.24, 1.0, 0.18, 0.42, 0.24, 1.0, 0.18, 0.42, 0.24, 1.0, 0.18, 0.42, 0.24, 1.0, 0.18, 0.42, 0.24, 1.0, 0.18, 0.42, 0.24, 1.0, 0.18, 0.42, 0.24, 1.0, 0.18, 0.42, 0.24, 1.0, 0.18, 0.42, 0.24, 1.0, 0.18, 0.42, 0.24, 1.0, 0.18, 0.42, 0.24, 1.0, 0.18, 0.42, 0.24, 1.0, 0.18, 0.42, 0.24, 1.0, 0.18, 0.42, 0.24, 1.0, 0.18, 0.42, 0.24, 1.0, 0.18, 0.42, 0.24, 1.0, 0.18, 0.42, 0.24, 1.0, 0.18, 0.42, 0.24, 1.0, 0.18, 0.42, 0.24, 1.0, 0.18, 0.42, 0.24, 1.0, 0.18, 0.42, 0.24, 1.0, 0.18, 0.42, 0.24, 1.0, 0.18, 0.42, 0.24, 1.0, 0.18, 0.42, 0.24, 1.0, 0.18, 0.42, 0.24, 1.0, 0.18, 0.42, 0.24, 1.0, 0.18, 0.42, 0.24, 1.0, 0.18, 0.42, 0.24, 1.0, 0.18, 0.42, 0.24, 1.0, 0.18, 0.42, 0.24, 1.0, 0.18, 0.42, 0.24, 1.0, 0.18, 0.42, 0.24, 1.0, 0.18, 0.42, 0.24, 1.0, 0.18, 0.42, 0.24, 1.0, 0.18, 0.42, 0.24, 1.0, 0.18, 0.42, 0.24, 1.0, 0.25, 0.55, 0.3, 1.0, 0.25, 0.55, 0.3, 1.0, 0.25, 0.55, 0.3, 1.0, 0.25, 0.55, 0.3, 1.0, 0.25, 0.55, 0.3, 1.0, 0.25, 0.55, 0.3, 1.0, 0.25, 0.55, 0.3, 1.0, 0.25, 0.55, 0.3, 1.0, 0.25, 0.55, 0.3, 1.0, 0.25, 0.55, 0.3, 1.0, 0.25, 0.55, 0.3, 1.0, 0.25, 0.55, 0.3, 1.0, 0.35, 0.68, 0.35, 1.0, 0.35, 0.68, 0.35, 1.0, 0.35, 0.68, 0.35, 1.0, 0.35, 0.68, 0.35, 1.0, 0.35, 0.68, 0.35, 1.0, 0.35, 0.68, 0.35, 1.0, 0.35, 0.68, 0.35, 1.0, 0.35, 0.68, 0.35, 1.0, 0.35, 0.68, 0.35, 1.0, 0.35, 0.68, 0.35, 1.0, 0.35, 0.68, 0.35, 1.0, 0.35, 0.68, 0.35, 1.0, 0.25, 0.55, 0.3, 1.0, 0.25, 0.55, 0.3, 1.0, 0.25, 0.55, 0.3, 1.0, 0.25, 0.55, 0.3, 1.0, 0.25, 0.55, 0.3, 1.0, 0.25, 0.55, 0.3, 1.0, 0.25, 0.55, 0.3, 1.0, 0.25, 0.55, 0.3, 1.0, 0.25, 0.55, 0.3, 1.0, 0.25, 0.55, 0.3, 1.0, 0.25, 0.55, 0.3, 1.0, 0.25, 0.55, 0.3, 1.0, 0.35, 0.68, 0.35, 1.0, 0.35, 0.68, 0.35, 1.0, 0.35, 0.68, 0.35, 1.0, 0.35, 0.68, 0.35, 1.0, 0.35, 0.68, 0.35, 1.0, 0.35, 0.68, 0.35, 1.0, 0.35, 0.68, 0.35, 1.0, 0.35, 0.68, 0.35, 1.0, 0.35, 0.68, 0.35, 1.0, 0.35, 0.68, 0.35, 1.0, 0.35, 0.68, 0.35, 1.0, 0.35, 0.68, 0.35, 1.0, 0.25, 0.55, 0.3, 1.0, 0.25, 0.55, 0.3, 1.0, 0.25, 0.55, 0.3, 1.0, 0.25, 0.55, 0.3, 1.0, 0.25, 0.55, 0.3, 1.0, 0.25, 0.55, 0.3, 1.0, 0.25, 0.55, 0.3, 1.0, 0.25, 0.55, 0.3, 1.0, 0.25, 0.55, 0.3, 1.0, 0.25, 0.55, 0.3, 1.0, 0.25, 0.55, 0.3, 1.0, 0.25, 0.55, 0.3, 1.0, 0.35, 0.68, 0.35, 1.0, 0.35, 0.68, 0.35, 1.0, 0.35, 0.68, 0.35, 1.0, 0.35, 0.68, 0.35, 1.0, 0.35, 0.68, 0.35, 1.0, 0.35, 0.68, 0.35, 1.0, 0.35, 0.68, 0.35, 1.0, 0.35, 0.68, 0.35, 1.0, 0.35, 0.68, 0.35, 1.0, 0.35, 0.68, 0.35, 1.0, 0.35, 0.68, 0.35, 1.0, 0.35, 0.68, 0.35, 1.0, 0.25, 0.55, 0.3, 1.0, 0.25, 0.55, 0.3, 1.0, 0.25, 0.55, 0.3, 1.0, 0.25, 0.55, 0.3, 1.0, 0.25, 0.55, 0.3, 1.0, 0.25, 0.55, 0.3, 1.0, 0.25, 0.55, 0.3, 1.0, 0.25, 0.55, 0.3, 1.0, 0.25, 0.55, 0.3, 1.0, 0.25, 0.55, 0.3, 1.0, 0.25, 0.55, 0.3, 1.0, 0.25, 0.55, 0.3, 1.0, 0.35, 0.68, 0.35, 1.0, 0.35, 0.68, 0.35, 1.0, 0.35, 0.68, 0.35, 1.0, 0.35, 0.68, 0.35, 1.0, 0.35, 0.68, 0.35, 1.0, 0.35, 0.68, 0.35, 1.0, 0.35, 0.68, 0.35, 1.0, 0.35, 0.68, 0.35, 1.0, 0.35, 0.68, 0.35, 1.0, 0.35, 0.68, 0.35, 1.0, 0.35, 0.68, 0.35, 1.0, 0.35, 0.68, 0.35, 1.0, 0.25, 0.55, 0.3, 1.0, 0.25, 0.55, 0.3, 1.0, 0.25, 0.55, 0.3, 1.0, 0.25, 0.55, 0.3, 1.0, 0.25, 0.55, 0.3, 1.0, 0.25, 0.55, 0.3, 1.0, 0.25, 0.55, 0.3, 1.0, 0.25, 0.55, 0.3, 1.0, 0.25, 0.55, 0.3, 1.0, 0.25, 0.55, 0.3, 1.0, 0.25, 0.55, 0.3, 1.0, 0.25, 0.55, 0.3, 1.0])
me_planta_manjericao.materials.append(mat_polyroom_pbr)
me_planta_manjericao.update()

# ---- objects
ob_planta_manjericao = bpy.data.objects.new('PLANTA_MANJERICAO', me_planta_manjericao)

# ---- transforms, parenting, visibility, modifiers, constraints
ob_planta_manjericao.location = (0.0, 0.0, 0.0)

# ---- collection membership
scene.collection.objects.link(ob_planta_manjericao)

# ---- scene / render settings (as saved in the file)
scene.frame_start = 1; scene.frame_end = 250; scene.frame_set(1)
scene.render.engine = 'BLENDER_EEVEE_NEXT'
bpy.context.view_layer.update()

# ---- added for rendering (the .blend has no active camera and no usable light): camera, sun + grey world if the file has none
cam_auto = bpy.data.cameras.new('AutoCamera')
cam_auto.lens = 50.0
cam_auto.sensor_width = 36.0
cam_auto.clip_end = 1000.0
ob_auto_camera = bpy.data.objects.new('AutoCamera', cam_auto)
scene.collection.objects.link(ob_auto_camera)
ob_auto_camera.location = (0.528416, -0.634099, 0.672733)
ob_auto_camera.rotation_euler = (1.09748, -7.21219e-08, 0.694738)
scene.camera = ob_auto_camera
light_auto_sun = bpy.data.lights.new('AutoSun', 'SUN')
light_auto_sun.energy = 3.0
light_auto_sun.angle = 0.0523599
ob_auto_sun = bpy.data.objects.new('AutoSun', light_auto_sun)
scene.collection.objects.link(ob_auto_sun)
ob_auto_sun.rotation_euler = (0.872665, 0.174533, 0.523599)
if scene.world is None:
    world_auto = bpy.data.worlds.new('AutoWorld')
    world_auto.color = (0.3, 0.3, 0.3)
    scene.world = world_auto
bpy.context.view_layer.update()
